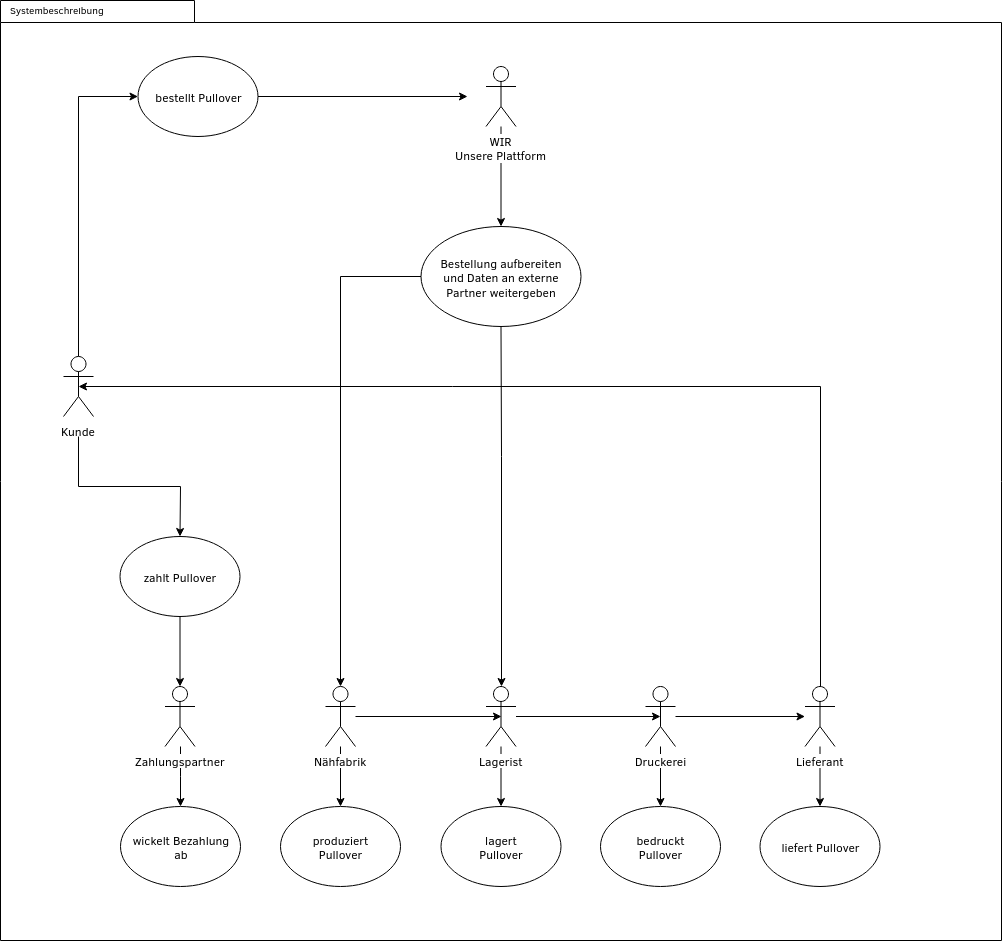

The diagram above was exported from draw.io. Its source (the exported page's mxGraphModel, read from the mxfile embedded in the PNG):
<mxGraphModel dx="1422" dy="769" grid="1" gridSize="10" guides="1" tooltips="1" connect="1" arrows="1" fold="1" page="1" pageScale="1" pageWidth="827" pageHeight="1169" background="#ffffff" math="0" shadow="0">
  <root>
    <mxCell id="0" />
    <mxCell id="1" parent="0" />
    <mxCell id="6e0c8c40b5770093-72" value="" style="shape=folder;fontStyle=1;spacingTop=10;tabWidth=194;tabHeight=22;tabPosition=left;html=1;rounded=0;shadow=0;comic=0;labelBackgroundColor=none;strokeWidth=1;fillColor=none;fontFamily=Verdana;fontSize=10;align=center;" parent="1" vertex="1">
      <mxGeometry x="320" y="114" width="1001" height="940" as="geometry" />
    </mxCell>
    <mxCell id="6e0c8c40b5770093-73" value="Systembeschreibung" style="text;html=1;align=left;verticalAlign=top;spacingTop=-4;fontSize=10;fontFamily=Verdana" parent="1" vertex="1">
      <mxGeometry x="327.5" y="114.5" width="130" height="20" as="geometry" />
    </mxCell>
    <mxCell id="r_x0jKadYMPnBZDWDvm_-38" style="edgeStyle=orthogonalEdgeStyle;rounded=0;orthogonalLoop=1;jettySize=auto;html=1;strokeColor=#000000;" parent="1" source="r_x0jKadYMPnBZDWDvm_-1" target="r_x0jKadYMPnBZDWDvm_-6" edge="1">
      <mxGeometry relative="1" as="geometry">
        <Array as="points">
          <mxPoint x="398" y="210" />
        </Array>
      </mxGeometry>
    </mxCell>
    <mxCell id="r_x0jKadYMPnBZDWDvm_-1" value="Kunde" style="shape=umlActor;verticalLabelPosition=bottom;labelBackgroundColor=#ffffff;verticalAlign=top;html=1;outlineConnect=0;" parent="1" vertex="1">
      <mxGeometry x="383" y="470" width="30" height="60" as="geometry" />
    </mxCell>
    <mxCell id="r_x0jKadYMPnBZDWDvm_-45" style="edgeStyle=orthogonalEdgeStyle;rounded=0;orthogonalLoop=1;jettySize=auto;html=1;" parent="1" source="r_x0jKadYMPnBZDWDvm_-3" target="r_x0jKadYMPnBZDWDvm_-7" edge="1">
      <mxGeometry relative="1" as="geometry" />
    </mxCell>
    <mxCell id="r_x0jKadYMPnBZDWDvm_-3" value="WIR&lt;br&gt;Unsere Plattform" style="shape=umlActor;verticalLabelPosition=bottom;labelBackgroundColor=#ffffff;verticalAlign=top;html=1;outlineConnect=0;" parent="1" vertex="1">
      <mxGeometry x="805.5" y="180" width="30" height="60" as="geometry" />
    </mxCell>
    <mxCell id="r_x0jKadYMPnBZDWDvm_-12" value="" style="edgeStyle=orthogonalEdgeStyle;rounded=0;orthogonalLoop=1;jettySize=auto;html=1;" parent="1" source="r_x0jKadYMPnBZDWDvm_-4" target="r_x0jKadYMPnBZDWDvm_-8" edge="1">
      <mxGeometry relative="1" as="geometry" />
    </mxCell>
    <mxCell id="r_x0jKadYMPnBZDWDvm_-18" value="" style="edgeStyle=orthogonalEdgeStyle;rounded=0;orthogonalLoop=1;jettySize=auto;html=1;entryX=0.5;entryY=0.5;entryDx=0;entryDy=0;entryPerimeter=0;" parent="1" source="r_x0jKadYMPnBZDWDvm_-4" target="r_x0jKadYMPnBZDWDvm_-9" edge="1">
      <mxGeometry relative="1" as="geometry">
        <mxPoint x="755" y="830" as="targetPoint" />
      </mxGeometry>
    </mxCell>
    <mxCell id="r_x0jKadYMPnBZDWDvm_-4" value="Nähfabrik" style="shape=umlActor;verticalLabelPosition=bottom;labelBackgroundColor=#ffffff;verticalAlign=top;html=1;outlineConnect=0;" parent="1" vertex="1">
      <mxGeometry x="645" y="800" width="30" height="60" as="geometry" />
    </mxCell>
    <mxCell id="r_x0jKadYMPnBZDWDvm_-36" style="edgeStyle=orthogonalEdgeStyle;rounded=0;orthogonalLoop=1;jettySize=auto;html=1;" parent="1" source="r_x0jKadYMPnBZDWDvm_-5" target="r_x0jKadYMPnBZDWDvm_-10" edge="1">
      <mxGeometry relative="1" as="geometry" />
    </mxCell>
    <mxCell id="r_x0jKadYMPnBZDWDvm_-5" value="zahlt Pullover" style="ellipse;whiteSpace=wrap;html=1;" parent="1" vertex="1">
      <mxGeometry x="439.5" y="650" width="120" height="80" as="geometry" />
    </mxCell>
    <mxCell id="r_x0jKadYMPnBZDWDvm_-39" style="edgeStyle=orthogonalEdgeStyle;rounded=0;orthogonalLoop=1;jettySize=auto;html=1;" parent="1" source="r_x0jKadYMPnBZDWDvm_-6" edge="1">
      <mxGeometry relative="1" as="geometry">
        <mxPoint x="787" y="210" as="targetPoint" />
      </mxGeometry>
    </mxCell>
    <mxCell id="r_x0jKadYMPnBZDWDvm_-6" value="bestellt Pullover" style="ellipse;whiteSpace=wrap;html=1;" parent="1" vertex="1">
      <mxGeometry x="457.5" y="170" width="120" height="80" as="geometry" />
    </mxCell>
    <mxCell id="r_x0jKadYMPnBZDWDvm_-41" style="edgeStyle=orthogonalEdgeStyle;rounded=0;orthogonalLoop=1;jettySize=auto;html=1;entryX=0.5;entryY=0;entryDx=0;entryDy=0;entryPerimeter=0;" parent="1" source="r_x0jKadYMPnBZDWDvm_-7" target="r_x0jKadYMPnBZDWDvm_-4" edge="1">
      <mxGeometry relative="1" as="geometry" />
    </mxCell>
    <mxCell id="r_x0jKadYMPnBZDWDvm_-42" style="edgeStyle=orthogonalEdgeStyle;rounded=0;orthogonalLoop=1;jettySize=auto;html=1;entryX=0.5;entryY=0;entryDx=0;entryDy=0;entryPerimeter=0;" parent="1" source="r_x0jKadYMPnBZDWDvm_-7" target="r_x0jKadYMPnBZDWDvm_-9" edge="1">
      <mxGeometry relative="1" as="geometry">
        <mxPoint x="820" y="780" as="targetPoint" />
        <Array as="points">
          <mxPoint x="821" y="570" />
          <mxPoint x="821" y="570" />
        </Array>
      </mxGeometry>
    </mxCell>
    <mxCell id="r_x0jKadYMPnBZDWDvm_-7" value="Bestellung aufbereiten&lt;br&gt;und Daten an externe Partner weitergeben" style="ellipse;whiteSpace=wrap;html=1;" parent="1" vertex="1">
      <mxGeometry x="740.5" y="340" width="160" height="100" as="geometry" />
    </mxCell>
    <mxCell id="r_x0jKadYMPnBZDWDvm_-8" value="produziert&lt;br&gt;Pullover" style="ellipse;whiteSpace=wrap;html=1;" parent="1" vertex="1">
      <mxGeometry x="600" y="920" width="120" height="80" as="geometry" />
    </mxCell>
    <mxCell id="r_x0jKadYMPnBZDWDvm_-16" value="" style="edgeStyle=orthogonalEdgeStyle;rounded=0;orthogonalLoop=1;jettySize=auto;html=1;" parent="1" source="r_x0jKadYMPnBZDWDvm_-9" target="r_x0jKadYMPnBZDWDvm_-13" edge="1">
      <mxGeometry relative="1" as="geometry" />
    </mxCell>
    <mxCell id="r_x0jKadYMPnBZDWDvm_-21" value="" style="edgeStyle=orthogonalEdgeStyle;rounded=0;orthogonalLoop=1;jettySize=auto;html=1;entryX=0.5;entryY=0.5;entryDx=0;entryDy=0;entryPerimeter=0;" parent="1" source="r_x0jKadYMPnBZDWDvm_-9" target="r_x0jKadYMPnBZDWDvm_-15" edge="1">
      <mxGeometry relative="1" as="geometry">
        <mxPoint x="915.5" y="830" as="targetPoint" />
      </mxGeometry>
    </mxCell>
    <mxCell id="r_x0jKadYMPnBZDWDvm_-9" value="Lagerist" style="shape=umlActor;verticalLabelPosition=bottom;labelBackgroundColor=#ffffff;verticalAlign=top;html=1;outlineConnect=0;" parent="1" vertex="1">
      <mxGeometry x="805.5" y="800" width="30" height="60" as="geometry" />
    </mxCell>
    <mxCell id="r_x0jKadYMPnBZDWDvm_-37" style="edgeStyle=orthogonalEdgeStyle;rounded=0;orthogonalLoop=1;jettySize=auto;html=1;" parent="1" source="r_x0jKadYMPnBZDWDvm_-10" target="r_x0jKadYMPnBZDWDvm_-22" edge="1">
      <mxGeometry relative="1" as="geometry" />
    </mxCell>
    <mxCell id="r_x0jKadYMPnBZDWDvm_-10" value="Zahlungspartner" style="shape=umlActor;verticalLabelPosition=bottom;labelBackgroundColor=#ffffff;verticalAlign=top;html=1;outlineConnect=0;" parent="1" vertex="1">
      <mxGeometry x="484.5" y="800" width="30" height="60" as="geometry" />
    </mxCell>
    <mxCell id="r_x0jKadYMPnBZDWDvm_-13" value="lagert&lt;br&gt;Pullover" style="ellipse;whiteSpace=wrap;html=1;" parent="1" vertex="1">
      <mxGeometry x="760.5" y="920" width="120" height="80" as="geometry" />
    </mxCell>
    <mxCell id="r_x0jKadYMPnBZDWDvm_-14" value="bedruckt&lt;br&gt;Pullover" style="ellipse;whiteSpace=wrap;html=1;" parent="1" vertex="1">
      <mxGeometry x="920" y="920" width="120" height="80" as="geometry" />
    </mxCell>
    <mxCell id="r_x0jKadYMPnBZDWDvm_-25" style="edgeStyle=orthogonalEdgeStyle;rounded=0;orthogonalLoop=1;jettySize=auto;html=1;" parent="1" source="r_x0jKadYMPnBZDWDvm_-15" target="r_x0jKadYMPnBZDWDvm_-23" edge="1">
      <mxGeometry relative="1" as="geometry" />
    </mxCell>
    <mxCell id="r_x0jKadYMPnBZDWDvm_-32" style="edgeStyle=orthogonalEdgeStyle;rounded=0;orthogonalLoop=1;jettySize=auto;html=1;" parent="1" source="r_x0jKadYMPnBZDWDvm_-15" target="r_x0jKadYMPnBZDWDvm_-14" edge="1">
      <mxGeometry relative="1" as="geometry" />
    </mxCell>
    <mxCell id="r_x0jKadYMPnBZDWDvm_-15" value="Druckerei" style="shape=umlActor;verticalLabelPosition=bottom;labelBackgroundColor=#ffffff;verticalAlign=top;html=1;outlineConnect=0;" parent="1" vertex="1">
      <mxGeometry x="965" y="800" width="30" height="60" as="geometry" />
    </mxCell>
    <mxCell id="r_x0jKadYMPnBZDWDvm_-22" value="wickelt Bezahlung&lt;br&gt;ab" style="ellipse;whiteSpace=wrap;html=1;" parent="1" vertex="1">
      <mxGeometry x="440" y="920" width="120" height="80" as="geometry" />
    </mxCell>
    <mxCell id="r_x0jKadYMPnBZDWDvm_-31" value="" style="edgeStyle=orthogonalEdgeStyle;rounded=0;orthogonalLoop=1;jettySize=auto;html=1;entryX=0.5;entryY=0.5;entryDx=0;entryDy=0;entryPerimeter=0;" parent="1" source="r_x0jKadYMPnBZDWDvm_-23" target="r_x0jKadYMPnBZDWDvm_-1" edge="1">
      <mxGeometry relative="1" as="geometry">
        <mxPoint x="735" y="490" as="targetPoint" />
        <Array as="points">
          <mxPoint x="1140" y="500" />
        </Array>
      </mxGeometry>
    </mxCell>
    <mxCell id="r_x0jKadYMPnBZDWDvm_-33" style="edgeStyle=orthogonalEdgeStyle;rounded=0;orthogonalLoop=1;jettySize=auto;html=1;" parent="1" source="r_x0jKadYMPnBZDWDvm_-23" target="r_x0jKadYMPnBZDWDvm_-24" edge="1">
      <mxGeometry relative="1" as="geometry" />
    </mxCell>
    <mxCell id="r_x0jKadYMPnBZDWDvm_-23" value="Lieferant" style="shape=umlActor;verticalLabelPosition=bottom;labelBackgroundColor=#ffffff;verticalAlign=top;html=1;outlineConnect=0;" parent="1" vertex="1">
      <mxGeometry x="1124.5" y="800" width="30" height="60" as="geometry" />
    </mxCell>
    <mxCell id="r_x0jKadYMPnBZDWDvm_-24" value="liefert Pullover" style="ellipse;whiteSpace=wrap;html=1;" parent="1" vertex="1">
      <mxGeometry x="1079.5" y="920" width="120" height="80" as="geometry" />
    </mxCell>
    <mxCell id="r_x0jKadYMPnBZDWDvm_-35" style="edgeStyle=orthogonalEdgeStyle;rounded=0;orthogonalLoop=1;jettySize=auto;html=1;" parent="1" target="r_x0jKadYMPnBZDWDvm_-5" edge="1">
      <mxGeometry relative="1" as="geometry">
        <Array as="points">
          <mxPoint x="398" y="600" />
          <mxPoint x="500" y="600" />
        </Array>
        <mxPoint x="398" y="550" as="sourcePoint" />
      </mxGeometry>
    </mxCell>
  </root>
</mxGraphModel>